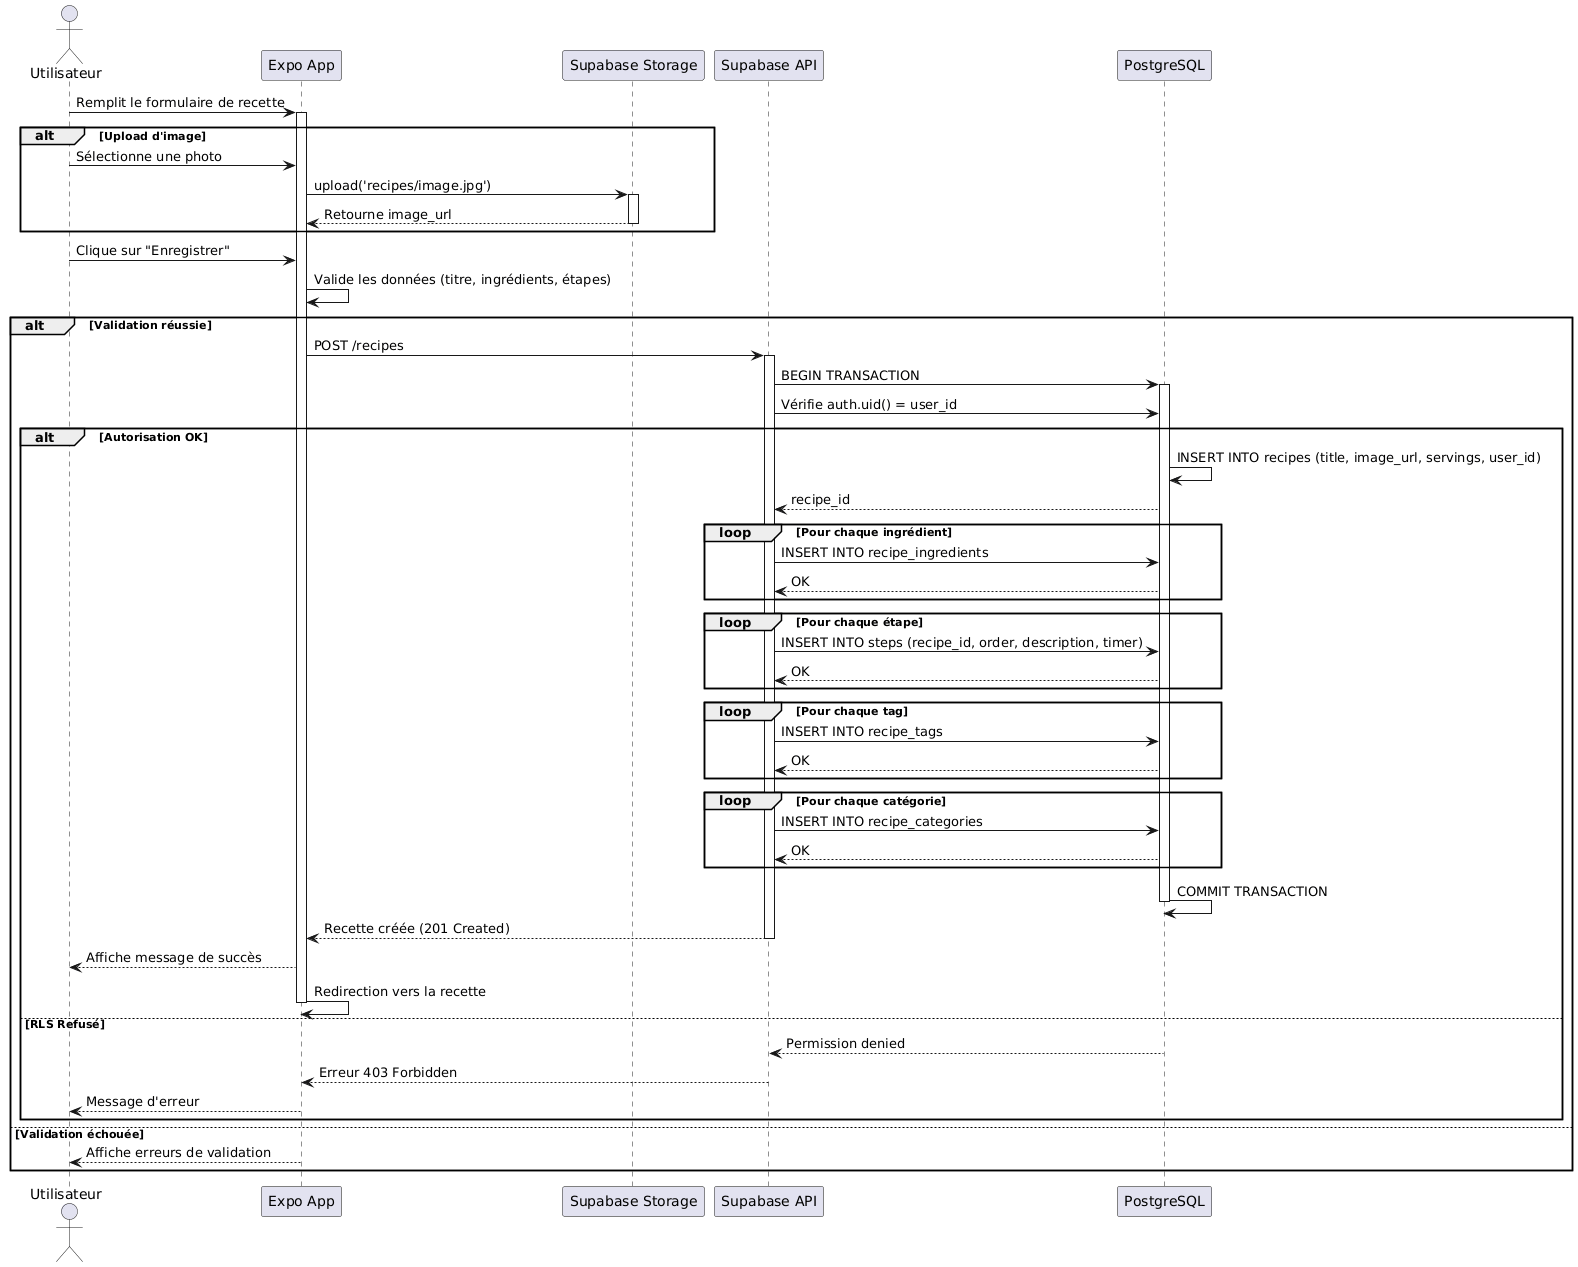

The diagram above was rendered by PlantUML. Its source (embedded in the PNG):
@startuml
actor Utilisateur as user
participant "Expo App" as app
participant "Supabase Storage" as storage
participant "Supabase API" as api
participant "PostgreSQL" as db

user -> app: Remplit le formulaire de recette
activate app

alt Upload d'image
  user -> app: Sélectionne une photo
  app -> storage: upload('recipes/image.jpg')
  activate storage
  storage --> app: Retourne image_url
  deactivate storage
end

user -> app: Clique sur "Enregistrer"

app -> app: Valide les données (titre, ingrédients, étapes)

alt Validation réussie
  app -> api: POST /recipes
  activate api
  
  api -> db: BEGIN TRANSACTION
  activate db
  
  ' Vérification RLS
  api -> db: Vérifie auth.uid() = user_id
  
  alt Autorisation OK
    db -> db: INSERT INTO recipes (title, image_url, servings, user_id)
    db --> api: recipe_id
    
    loop Pour chaque ingrédient
      api -> db: INSERT INTO recipe_ingredients
      db --> api: OK
    end
    
    loop Pour chaque étape
      api -> db: INSERT INTO steps (recipe_id, order, description, timer)
      db --> api: OK
    end
    
    loop Pour chaque tag
      api -> db: INSERT INTO recipe_tags
      db --> api: OK
    end
    
    loop Pour chaque catégorie
      api -> db: INSERT INTO recipe_categories
      db --> api: OK
    end
    
    db -> db: COMMIT TRANSACTION
    deactivate db
    
    api --> app: Recette créée (201 Created)
    deactivate api
    
    app --> user: Affiche message de succès
    app -> app: Redirection vers la recette
    deactivate app
    
  else RLS Refusé
    db --> api: Permission denied
    api --> app: Erreur 403 Forbidden
    app --> user: Message d'erreur
  end
  
else Validation échouée
  app --> user: Affiche erreurs de validation
end
@enduml